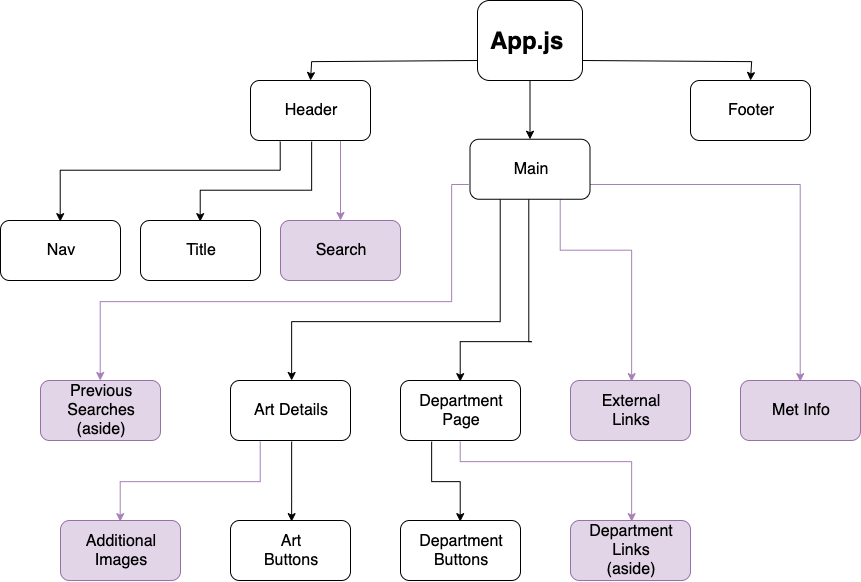

The diagram above was exported from draw.io. Its source (the exported page's mxGraphModel, read from the mxfile embedded in the PNG):
<mxGraphModel dx="2246" dy="1246" grid="1" gridSize="10" guides="1" tooltips="1" connect="1" arrows="1" fold="1" page="1" pageScale="1" pageWidth="1100" pageHeight="850" math="0" shadow="0">
  <root>
    <mxCell id="0" />
    <mxCell id="1" parent="0" />
    <mxCell id="H23PcktQdXPyzK8z_NOT-37" style="edgeStyle=orthogonalEdgeStyle;rounded=0;orthogonalLoop=1;jettySize=auto;html=1;exitX=0;exitY=0.75;exitDx=0;exitDy=0;entryX=0.5;entryY=0;entryDx=0;entryDy=0;" edge="1" parent="1" source="H23PcktQdXPyzK8z_NOT-1" target="H23PcktQdXPyzK8z_NOT-27">
      <mxGeometry relative="1" as="geometry" />
    </mxCell>
    <mxCell id="H23PcktQdXPyzK8z_NOT-43" style="edgeStyle=orthogonalEdgeStyle;rounded=0;orthogonalLoop=1;jettySize=auto;html=1;exitX=1;exitY=0.75;exitDx=0;exitDy=0;entryX=0.5;entryY=0;entryDx=0;entryDy=0;strokeColor=#000000;" edge="1" parent="1" source="H23PcktQdXPyzK8z_NOT-1" target="H23PcktQdXPyzK8z_NOT-28">
      <mxGeometry relative="1" as="geometry" />
    </mxCell>
    <mxCell id="H23PcktQdXPyzK8z_NOT-45" style="edgeStyle=orthogonalEdgeStyle;rounded=0;orthogonalLoop=1;jettySize=auto;html=1;exitX=0.5;exitY=1;exitDx=0;exitDy=0;entryX=0.5;entryY=0;entryDx=0;entryDy=0;strokeColor=#000000;" edge="1" parent="1" source="H23PcktQdXPyzK8z_NOT-1" target="H23PcktQdXPyzK8z_NOT-44">
      <mxGeometry relative="1" as="geometry" />
    </mxCell>
    <mxCell id="H23PcktQdXPyzK8z_NOT-1" value="" style="rounded=1;whiteSpace=wrap;html=1;" vertex="1" parent="1">
      <mxGeometry x="597" y="90" width="105" height="80" as="geometry" />
    </mxCell>
    <mxCell id="H23PcktQdXPyzK8z_NOT-2" value="&lt;h1&gt;App.js&lt;/h1&gt;" style="text;html=1;strokeColor=none;fillColor=none;spacing=5;spacingTop=-20;whiteSpace=wrap;overflow=hidden;rounded=0;" vertex="1" parent="1">
      <mxGeometry x="605" y="111.25" width="90" height="37.5" as="geometry" />
    </mxCell>
    <mxCell id="H23PcktQdXPyzK8z_NOT-38" style="edgeStyle=orthogonalEdgeStyle;rounded=0;orthogonalLoop=1;jettySize=auto;html=1;exitX=0.25;exitY=1;exitDx=0;exitDy=0;entryX=0.5;entryY=0;entryDx=0;entryDy=0;" edge="1" parent="1" source="H23PcktQdXPyzK8z_NOT-27" target="H23PcktQdXPyzK8z_NOT-31">
      <mxGeometry relative="1" as="geometry">
        <Array as="points">
          <mxPoint x="400" y="258.75" />
          <mxPoint x="180" y="258.75" />
        </Array>
      </mxGeometry>
    </mxCell>
    <mxCell id="H23PcktQdXPyzK8z_NOT-40" style="edgeStyle=orthogonalEdgeStyle;rounded=0;orthogonalLoop=1;jettySize=auto;html=1;exitX=0.75;exitY=1;exitDx=0;exitDy=0;entryX=0.5;entryY=0;entryDx=0;entryDy=0;strokeColor=#A680B8;" edge="1" parent="1" source="H23PcktQdXPyzK8z_NOT-27" target="H23PcktQdXPyzK8z_NOT-33">
      <mxGeometry relative="1" as="geometry" />
    </mxCell>
    <mxCell id="H23PcktQdXPyzK8z_NOT-42" style="edgeStyle=orthogonalEdgeStyle;rounded=0;orthogonalLoop=1;jettySize=auto;html=1;exitX=0.5;exitY=1;exitDx=0;exitDy=0;entryX=0.5;entryY=0;entryDx=0;entryDy=0;strokeColor=#000000;" edge="1" parent="1" source="H23PcktQdXPyzK8z_NOT-27" target="H23PcktQdXPyzK8z_NOT-32">
      <mxGeometry relative="1" as="geometry">
        <Array as="points">
          <mxPoint x="430" y="280" />
          <mxPoint x="320" y="280" />
        </Array>
      </mxGeometry>
    </mxCell>
    <mxCell id="H23PcktQdXPyzK8z_NOT-27" value="" style="rounded=1;whiteSpace=wrap;html=1;" vertex="1" parent="1">
      <mxGeometry x="370" y="170" width="120" height="60" as="geometry" />
    </mxCell>
    <mxCell id="H23PcktQdXPyzK8z_NOT-28" value="" style="rounded=1;whiteSpace=wrap;html=1;" vertex="1" parent="1">
      <mxGeometry x="810" y="170" width="120" height="60" as="geometry" />
    </mxCell>
    <mxCell id="H23PcktQdXPyzK8z_NOT-29" value="&lt;font style=&quot;font-size: 16px&quot;&gt;Header&lt;/font&gt;" style="text;html=1;strokeColor=none;fillColor=none;align=center;verticalAlign=middle;whiteSpace=wrap;rounded=0;" vertex="1" parent="1">
      <mxGeometry x="390" y="180" width="80" height="40" as="geometry" />
    </mxCell>
    <mxCell id="H23PcktQdXPyzK8z_NOT-30" value="&lt;font style=&quot;font-size: 16px&quot;&gt;Footer&lt;br&gt;&lt;/font&gt;" style="text;html=1;strokeColor=none;fillColor=none;align=center;verticalAlign=middle;whiteSpace=wrap;rounded=0;" vertex="1" parent="1">
      <mxGeometry x="830" y="180" width="80" height="40" as="geometry" />
    </mxCell>
    <mxCell id="H23PcktQdXPyzK8z_NOT-31" value="" style="rounded=1;whiteSpace=wrap;html=1;" vertex="1" parent="1">
      <mxGeometry x="120" y="310" width="120" height="60" as="geometry" />
    </mxCell>
    <mxCell id="H23PcktQdXPyzK8z_NOT-32" value="" style="rounded=1;whiteSpace=wrap;html=1;" vertex="1" parent="1">
      <mxGeometry x="260" y="310" width="120" height="60" as="geometry" />
    </mxCell>
    <mxCell id="H23PcktQdXPyzK8z_NOT-33" value="" style="rounded=1;whiteSpace=wrap;html=1;fillColor=#e1d5e7;strokeColor=#9673a6;" vertex="1" parent="1">
      <mxGeometry x="400" y="310" width="120" height="60" as="geometry" />
    </mxCell>
    <mxCell id="H23PcktQdXPyzK8z_NOT-34" value="&lt;font style=&quot;font-size: 16px&quot;&gt;Nav&lt;/font&gt;" style="text;html=1;strokeColor=none;fillColor=none;align=center;verticalAlign=middle;whiteSpace=wrap;rounded=0;" vertex="1" parent="1">
      <mxGeometry x="140" y="320" width="80" height="40" as="geometry" />
    </mxCell>
    <mxCell id="H23PcktQdXPyzK8z_NOT-35" value="&lt;font style=&quot;font-size: 16px&quot;&gt;Title&lt;/font&gt;" style="text;html=1;strokeColor=none;fillColor=none;align=center;verticalAlign=middle;whiteSpace=wrap;rounded=0;" vertex="1" parent="1">
      <mxGeometry x="280" y="320" width="80" height="40" as="geometry" />
    </mxCell>
    <mxCell id="H23PcktQdXPyzK8z_NOT-36" value="&lt;font style=&quot;font-size: 16px&quot;&gt;Search&lt;/font&gt;" style="text;html=1;strokeColor=none;fillColor=none;align=center;verticalAlign=middle;whiteSpace=wrap;rounded=0;" vertex="1" parent="1">
      <mxGeometry x="420" y="320" width="80" height="40" as="geometry" />
    </mxCell>
    <mxCell id="H23PcktQdXPyzK8z_NOT-49" style="edgeStyle=orthogonalEdgeStyle;rounded=0;orthogonalLoop=1;jettySize=auto;html=1;exitX=0.5;exitY=1;exitDx=0;exitDy=0;entryX=0.5;entryY=0;entryDx=0;entryDy=0;strokeColor=#000000;" edge="1" parent="1" source="H23PcktQdXPyzK8z_NOT-44" target="H23PcktQdXPyzK8z_NOT-47">
      <mxGeometry relative="1" as="geometry">
        <Array as="points">
          <mxPoint x="650" y="430" />
          <mxPoint x="580" y="430" />
        </Array>
      </mxGeometry>
    </mxCell>
    <mxCell id="H23PcktQdXPyzK8z_NOT-52" style="edgeStyle=orthogonalEdgeStyle;rounded=0;orthogonalLoop=1;jettySize=auto;html=1;exitX=0.25;exitY=1;exitDx=0;exitDy=0;strokeColor=#000000;" edge="1" parent="1" source="H23PcktQdXPyzK8z_NOT-44" target="H23PcktQdXPyzK8z_NOT-51">
      <mxGeometry relative="1" as="geometry">
        <Array as="points">
          <mxPoint x="620" y="410" />
          <mxPoint x="410" y="410" />
        </Array>
      </mxGeometry>
    </mxCell>
    <mxCell id="H23PcktQdXPyzK8z_NOT-53" style="edgeStyle=orthogonalEdgeStyle;rounded=0;orthogonalLoop=1;jettySize=auto;html=1;exitX=0.75;exitY=1;exitDx=0;exitDy=0;entryX=0.5;entryY=0;entryDx=0;entryDy=0;strokeColor=#A680B8;" edge="1" parent="1" source="H23PcktQdXPyzK8z_NOT-44" target="H23PcktQdXPyzK8z_NOT-50">
      <mxGeometry relative="1" as="geometry">
        <Array as="points">
          <mxPoint x="680" y="338.75" />
          <mxPoint x="750" y="338.75" />
        </Array>
      </mxGeometry>
    </mxCell>
    <mxCell id="H23PcktQdXPyzK8z_NOT-76" style="edgeStyle=orthogonalEdgeStyle;rounded=0;orthogonalLoop=1;jettySize=auto;html=1;strokeColor=#A680B8;exitX=0;exitY=0.75;exitDx=0;exitDy=0;" edge="1" parent="1" source="H23PcktQdXPyzK8z_NOT-44" target="H23PcktQdXPyzK8z_NOT-74">
      <mxGeometry relative="1" as="geometry">
        <mxPoint x="560" y="378.75" as="sourcePoint" />
        <Array as="points">
          <mxPoint x="570" y="273" />
          <mxPoint x="570" y="390" />
          <mxPoint x="220" y="390" />
        </Array>
      </mxGeometry>
    </mxCell>
    <mxCell id="H23PcktQdXPyzK8z_NOT-77" style="edgeStyle=orthogonalEdgeStyle;rounded=0;orthogonalLoop=1;jettySize=auto;html=1;exitX=1;exitY=0.75;exitDx=0;exitDy=0;strokeColor=#A680B8;entryX=0.5;entryY=0;entryDx=0;entryDy=0;" edge="1" parent="1" source="H23PcktQdXPyzK8z_NOT-44" target="H23PcktQdXPyzK8z_NOT-78">
      <mxGeometry relative="1" as="geometry">
        <mxPoint x="890" y="398.75" as="targetPoint" />
        <Array as="points">
          <mxPoint x="920" y="273.75" />
        </Array>
      </mxGeometry>
    </mxCell>
    <mxCell id="H23PcktQdXPyzK8z_NOT-44" value="" style="rounded=1;whiteSpace=wrap;html=1;" vertex="1" parent="1">
      <mxGeometry x="589.5" y="228.75" width="120" height="60" as="geometry" />
    </mxCell>
    <mxCell id="H23PcktQdXPyzK8z_NOT-46" value="&lt;font style=&quot;font-size: 16px&quot;&gt;Main&lt;/font&gt;" style="text;html=1;strokeColor=none;fillColor=none;align=center;verticalAlign=middle;whiteSpace=wrap;rounded=0;" vertex="1" parent="1">
      <mxGeometry x="609.5" y="238.75" width="80" height="40" as="geometry" />
    </mxCell>
    <mxCell id="H23PcktQdXPyzK8z_NOT-73" style="edgeStyle=orthogonalEdgeStyle;rounded=0;orthogonalLoop=1;jettySize=auto;html=1;exitX=0.5;exitY=1;exitDx=0;exitDy=0;entryX=0.5;entryY=0;entryDx=0;entryDy=0;strokeColor=#A680B8;" edge="1" parent="1" source="H23PcktQdXPyzK8z_NOT-47" target="H23PcktQdXPyzK8z_NOT-66">
      <mxGeometry relative="1" as="geometry">
        <Array as="points">
          <mxPoint x="580" y="550" />
          <mxPoint x="750" y="550" />
        </Array>
      </mxGeometry>
    </mxCell>
    <mxCell id="H23PcktQdXPyzK8z_NOT-80" style="edgeStyle=orthogonalEdgeStyle;rounded=0;orthogonalLoop=1;jettySize=auto;html=1;exitX=0.25;exitY=1;exitDx=0;exitDy=0;entryX=0.5;entryY=0;entryDx=0;entryDy=0;strokeColor=#000000;" edge="1" parent="1" source="H23PcktQdXPyzK8z_NOT-47" target="H23PcktQdXPyzK8z_NOT-62">
      <mxGeometry relative="1" as="geometry">
        <Array as="points">
          <mxPoint x="550" y="570" />
          <mxPoint x="580" y="570" />
        </Array>
      </mxGeometry>
    </mxCell>
    <mxCell id="H23PcktQdXPyzK8z_NOT-47" value="" style="rounded=1;whiteSpace=wrap;html=1;" vertex="1" parent="1">
      <mxGeometry x="520" y="470" width="120" height="60" as="geometry" />
    </mxCell>
    <mxCell id="H23PcktQdXPyzK8z_NOT-48" value="&lt;font style=&quot;font-size: 16px&quot;&gt;Department Page&lt;/font&gt;" style="text;html=1;strokeColor=none;fillColor=none;align=center;verticalAlign=middle;whiteSpace=wrap;rounded=0;" vertex="1" parent="1">
      <mxGeometry x="540" y="480" width="80" height="40" as="geometry" />
    </mxCell>
    <mxCell id="H23PcktQdXPyzK8z_NOT-50" value="" style="rounded=1;whiteSpace=wrap;html=1;fillColor=#e1d5e7;strokeColor=#9673a6;" vertex="1" parent="1">
      <mxGeometry x="690" y="470" width="120" height="60" as="geometry" />
    </mxCell>
    <mxCell id="H23PcktQdXPyzK8z_NOT-56" style="edgeStyle=orthogonalEdgeStyle;rounded=0;orthogonalLoop=1;jettySize=auto;html=1;exitX=0.5;exitY=1;exitDx=0;exitDy=0;entryX=0.5;entryY=0;entryDx=0;entryDy=0;strokeColor=#000000;" edge="1" parent="1" source="H23PcktQdXPyzK8z_NOT-51" target="H23PcktQdXPyzK8z_NOT-55">
      <mxGeometry relative="1" as="geometry">
        <Array as="points">
          <mxPoint x="410" y="590" />
          <mxPoint x="410" y="590" />
        </Array>
      </mxGeometry>
    </mxCell>
    <mxCell id="H23PcktQdXPyzK8z_NOT-61" style="edgeStyle=orthogonalEdgeStyle;rounded=0;orthogonalLoop=1;jettySize=auto;html=1;exitX=0.25;exitY=1;exitDx=0;exitDy=0;entryX=0.5;entryY=0;entryDx=0;entryDy=0;strokeColor=#A680B8;" edge="1" parent="1" source="H23PcktQdXPyzK8z_NOT-51" target="H23PcktQdXPyzK8z_NOT-59">
      <mxGeometry relative="1" as="geometry">
        <Array as="points">
          <mxPoint x="380" y="570" />
          <mxPoint x="240" y="570" />
        </Array>
      </mxGeometry>
    </mxCell>
    <mxCell id="H23PcktQdXPyzK8z_NOT-51" value="" style="rounded=1;whiteSpace=wrap;html=1;" vertex="1" parent="1">
      <mxGeometry x="350" y="470" width="120" height="60" as="geometry" />
    </mxCell>
    <mxCell id="H23PcktQdXPyzK8z_NOT-54" value="&lt;font style=&quot;font-size: 16px&quot;&gt;Art Details&lt;/font&gt;" style="text;html=1;strokeColor=none;fillColor=none;align=center;verticalAlign=middle;whiteSpace=wrap;rounded=0;" vertex="1" parent="1">
      <mxGeometry x="370" y="480" width="80" height="40" as="geometry" />
    </mxCell>
    <mxCell id="H23PcktQdXPyzK8z_NOT-55" value="" style="rounded=1;whiteSpace=wrap;html=1;" vertex="1" parent="1">
      <mxGeometry x="350" y="610" width="120" height="60" as="geometry" />
    </mxCell>
    <mxCell id="H23PcktQdXPyzK8z_NOT-57" value="&lt;font style=&quot;font-size: 16px&quot;&gt;Art Buttons&lt;/font&gt;" style="text;html=1;strokeColor=none;fillColor=none;align=center;verticalAlign=middle;whiteSpace=wrap;rounded=0;" vertex="1" parent="1">
      <mxGeometry x="370" y="620" width="80" height="40" as="geometry" />
    </mxCell>
    <mxCell id="H23PcktQdXPyzK8z_NOT-59" value="" style="rounded=1;whiteSpace=wrap;html=1;fillColor=#e1d5e7;strokeColor=#9673a6;" vertex="1" parent="1">
      <mxGeometry x="180" y="610" width="120" height="60" as="geometry" />
    </mxCell>
    <mxCell id="H23PcktQdXPyzK8z_NOT-60" value="&lt;font style=&quot;font-size: 16px&quot;&gt;Additional Images&lt;/font&gt;" style="text;html=1;strokeColor=none;fillColor=none;align=center;verticalAlign=middle;whiteSpace=wrap;rounded=0;" vertex="1" parent="1">
      <mxGeometry x="200" y="620" width="80" height="40" as="geometry" />
    </mxCell>
    <mxCell id="H23PcktQdXPyzK8z_NOT-62" value="" style="rounded=1;whiteSpace=wrap;html=1;" vertex="1" parent="1">
      <mxGeometry x="520" y="610" width="120" height="60" as="geometry" />
    </mxCell>
    <mxCell id="H23PcktQdXPyzK8z_NOT-64" value="&lt;font style=&quot;font-size: 16px&quot;&gt;Department Buttons&lt;/font&gt;" style="text;html=1;strokeColor=none;fillColor=none;align=center;verticalAlign=middle;whiteSpace=wrap;rounded=0;" vertex="1" parent="1">
      <mxGeometry x="540" y="620" width="80" height="40" as="geometry" />
    </mxCell>
    <mxCell id="H23PcktQdXPyzK8z_NOT-66" value="" style="rounded=1;whiteSpace=wrap;html=1;fillColor=#e1d5e7;strokeColor=#9673a6;" vertex="1" parent="1">
      <mxGeometry x="690" y="610" width="120" height="60" as="geometry" />
    </mxCell>
    <mxCell id="H23PcktQdXPyzK8z_NOT-67" value="&lt;font style=&quot;font-size: 16px&quot;&gt;Department Links (aside)&lt;/font&gt;" style="text;html=1;strokeColor=none;fillColor=none;align=center;verticalAlign=middle;whiteSpace=wrap;rounded=0;" vertex="1" parent="1">
      <mxGeometry x="710" y="620" width="80" height="40" as="geometry" />
    </mxCell>
    <mxCell id="H23PcktQdXPyzK8z_NOT-70" value="&lt;font style=&quot;font-size: 16px&quot;&gt;External Links&lt;/font&gt;" style="text;html=1;strokeColor=none;fillColor=none;align=center;verticalAlign=middle;whiteSpace=wrap;rounded=0;" vertex="1" parent="1">
      <mxGeometry x="710" y="480" width="80" height="40" as="geometry" />
    </mxCell>
    <mxCell id="H23PcktQdXPyzK8z_NOT-74" value="" style="rounded=1;whiteSpace=wrap;html=1;fillColor=#e1d5e7;strokeColor=#9673a6;" vertex="1" parent="1">
      <mxGeometry x="160" y="470" width="120" height="60" as="geometry" />
    </mxCell>
    <mxCell id="H23PcktQdXPyzK8z_NOT-75" value="&lt;font style=&quot;font-size: 16px&quot;&gt;Previous Searches (aside)&lt;/font&gt;" style="text;html=1;strokeColor=none;fillColor=none;align=center;verticalAlign=middle;whiteSpace=wrap;rounded=0;" vertex="1" parent="1">
      <mxGeometry x="180" y="480" width="80" height="40" as="geometry" />
    </mxCell>
    <mxCell id="H23PcktQdXPyzK8z_NOT-78" value="" style="rounded=1;whiteSpace=wrap;html=1;fillColor=#e1d5e7;strokeColor=#9673a6;" vertex="1" parent="1">
      <mxGeometry x="860" y="470" width="120" height="60" as="geometry" />
    </mxCell>
    <mxCell id="H23PcktQdXPyzK8z_NOT-79" value="&lt;font style=&quot;font-size: 16px&quot;&gt;Met Info&lt;/font&gt;" style="text;html=1;strokeColor=none;fillColor=none;align=center;verticalAlign=middle;whiteSpace=wrap;rounded=0;" vertex="1" parent="1">
      <mxGeometry x="880" y="480" width="80" height="40" as="geometry" />
    </mxCell>
  </root>
</mxGraphModel>